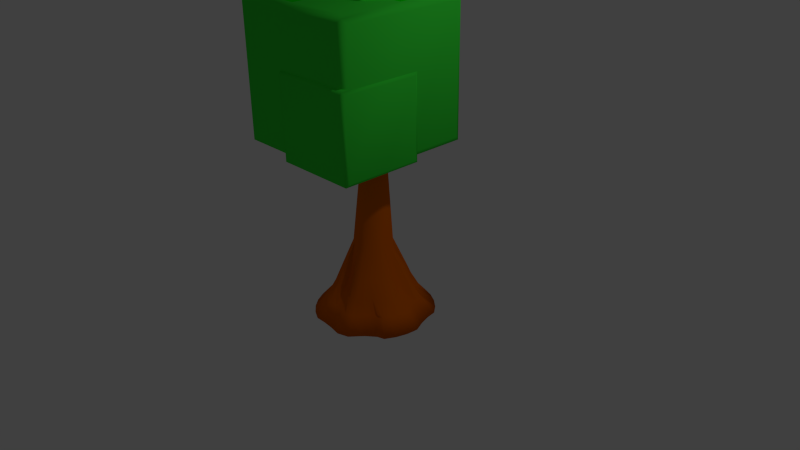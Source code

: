 # Source: Tree.blend  (saved by Blender 2.76.0; exported with 4.5.12 LTS)
import bpy
from mathutils import Matrix  # noqa: F401  (used for matrix-valued properties, if any)

bpy.ops.wm.read_factory_settings(use_empty=True)
scene = bpy.context.scene
scene.name = 'Scene'

# ---- collections
col_collection_1 = bpy.data.collections.new('Collection 1'); scene.collection.children.link(col_collection_1)

# ---- materials (node trees are filled in below, after node groups)
mat_material = bpy.data.materials.new('Material')
mat_material.alpha_threshold = 0.0
mat_material.use_transparent_shadow = False
mat_material.diffuse_color = (0.8, 0.1436, 0.0, 1.0)
mat_material.roughness = 0.5
mat_material.specular_intensity = 0.0
mat_material.line_color = (0.0, 0.0, 0.0, 1.0)
mat_material_001 = bpy.data.materials.new('Material.001')
mat_material_001.alpha_threshold = 0.0
mat_material_001.use_transparent_shadow = False
mat_material_001.diffuse_color = (0.04274, 0.8, 0.04754, 1.0)
mat_material_001.roughness = 0.5
mat_material_001.specular_intensity = 1.0
mat_material_004 = bpy.data.materials.new('Material.004')
mat_material_004.alpha_threshold = 0.0
mat_material_004.use_transparent_shadow = False
mat_material_004.diffuse_color = (0.0001865, 0.8, 0.0, 1.0)
mat_material_004.roughness = 0.5
mat_material_004.specular_intensity = 1.0

# ---- material node trees

# ---- world
world_world = bpy.data.worlds.new('World'); scene.world = world_world
world_world.color = (0.05088, 0.05088, 0.05088)
world_world.use_sun_shadow = False
world_world.sun_shadow_jitter_overblur = 0.0
world_world.cycles.sampling_method = 'MANUAL'
world_world.cycles.sample_map_resolution = 256

# ---- cameras
cam_camera = bpy.data.cameras.new('Camera')
cam_camera.clip_end = 100.0
cam_camera.lens = 35.0
cam_camera.sensor_width = 32.0
cam_camera.sensor_height = 18.0
cam_camera.ortho_scale = 7.314
cam_camera.dof.focus_distance = 0.0
cam_camera.dof.aperture_fstop = 128.0

# ---- lights
light_lamp = bpy.data.lights.new('Lamp', 'POINT')
light_lamp.transmission_factor = 0.0
light_lamp.cutoff_distance = 30.0
light_lamp.energy = 100.0
light_lamp.shadow_buffer_clip_start = 1.001
light_lamp.shadow_soft_size = 0.1
light_lamp.shadow_maximum_resolution = 0.006
light_lamp.use_absolute_resolution = True
light_lamp.cycles.use_multiple_importance_sampling = False

# ---- meshes
me_cube = bpy.data.meshes.new('Cube')
me_cube.from_pydata([(0.3083, 0.732, -0.7798), (0.1595, 0.7771, -0.7798), (0.004781, 0.7923, -0.7798), (-0.02439, 0.2282, 0.1723), (0.04907, 0.2467, 0.2201), (0.4454, 0.6587, -0.7798), (0.5655, 0.56, -0.7798), (0.6642, 0.4399, -0.7798), (0.6844, 0.3028, -0.7798), (0.7295, 0.154, -0.7798), (0.7978, -0.000715, -0.7798), (0.7826, -0.1554, -0.7798), (0.7374, -0.3042, -0.7798), (0.6642, -0.4413, -0.7798), (0.5655, -0.4734, -0.7798), (0.4454, -0.572, -0.7798), (0.3083, -0.7334, -0.7798), (0.1595, -0.7785, -0.7798), (0.00478, -0.7497, -0.7798), (-0.1499, -0.7344, -0.7798), (-0.2987, -0.7334, -0.7798), (-0.4358, -0.6601, -0.7798), (-0.556, -0.5615, -0.7798), (-0.6546, -0.4413, -0.7798), (-0.7279, -0.3042, -0.7798), (-0.773, -0.1554, -0.7798), (-0.6971, 0.02465, -0.7166), (-0.6843, 0.1545, -0.7166), (-0.7279, 0.3028, -0.7798), (-0.6546, 0.4399, -0.7798), (-0.556, 0.56, -0.7798), (-0.4012, 0.5781, -0.7166), (-0.2862, 0.6396, -0.7166), (-0.1499, 0.7771, -0.7798), (0.09625, 0.2324, 0.2201), (0.1397, 0.2091, 0.2201), (0.1779, 0.1779, 0.2201), (0.2091, 0.1397, 0.2201), (0.2324, 0.09626, 0.2201), (0.2467, 0.04907, 0.2201), (0.2515, 2.574e-07, 0.2201), (0.2467, -0.04907, 0.2201), (0.2324, -0.09625, 0.2201), (0.2091, -0.1397, 0.2201), (0.1779, -0.1779, 0.2201), (0.1397, -0.2091, 0.2201), (0.09625, -0.2324, 0.2201), (0.04907, -0.2467, 0.2201), (-4.188e-08, -0.2515, 0.2201), (-0.04907, -0.2467, 0.2201), (-0.09626, -0.2324, 0.2201), (-0.1397, -0.2091, 0.2201), (-0.1779, -0.1779, 0.2201), (-0.2091, -0.1397, 0.2201), (-0.2324, -0.09625, 0.2201), (-0.2467, -0.04907, 0.2201), (-0.3449, 0.02465, -0.01592), (-0.3389, 0.08581, -0.01592), (-0.2324, 0.09626, 0.2201), (-0.2091, 0.1397, 0.2201), (-0.1779, 0.1779, 0.2201), (-0.1397, 0.2091, 0.2201), (-0.09625, 0.2324, 0.2201), (-0.06558, 0.2241, 0.1723), (0.1038, 0.497, -0.3722), (0.199, 0.4681, -0.3722), (0.2052, 0.3788, -0.3745), (0.2698, 0.3258, -0.3745), (0.4267, 0.2812, -0.3722), (0.4736, 0.1935, -0.3722), (0.4389, 0.09829, -0.3722), (0.4487, -0.0007149, -0.3722), (0.5025, -0.09972, -0.3722), (0.4736, -0.1949, -0.3722), (0.4267, -0.2826, -0.3722), (0.3636, -0.3595, -0.3722), (0.2867, -0.4227, -0.3722), (0.199, -0.4695, -0.3722), (0.1038, -0.4984, -0.3722), (-0.03143, -0.4013, -0.3745), (-0.1145, -0.3931, -0.3745), (-0.1894, -0.4695, -0.3722), (-0.2771, -0.4227, -0.3722), (-0.354, -0.3595, -0.3722), (-0.3856, -0.212, -0.3745), (-0.425, -0.1384, -0.3745), (-0.4929, -0.09972, -0.3722), (-0.5027, -0.0007144, -0.3722), (-0.4929, 0.09829, -0.3722), (-0.4641, 0.1935, -0.3722), (-0.4172, 0.2812, -0.3722), (-0.354, 0.3581, -0.3722), (-0.2771, 0.4212, -0.3722), (0.004781, 0.5067, -0.3722), (-0.1944, 0.4182, -0.3745), (-0.1145, 0.4424, -0.3745), (-0.03143, 0.3729, -0.1946), (0.08573, 0.4063, -0.1579), (0.1636, 0.3827, -0.1579), (0.2353, 0.3443, -0.1579), (0.2982, 0.2927, -0.1579), (0.2324, 0.1553, 0.07669), (0.2582, 0.1069, 0.07669), (0.3482, 0.08024, -0.1579), (0.3562, -0.0007149, -0.1579), (0.4118, -0.08167, -0.1579), (0.3882, -0.1595, -0.1579), (0.3498, -0.2313, -0.1579), (0.2982, -0.2941, -0.1579), (0.2353, -0.3457, -0.1579), (0.1636, -0.3841, -0.1579), (0.08573, -0.4077, -0.1579), (-0.03143, -0.3237, -0.1946), (-0.09938, -0.317, -0.1946), (-0.154, -0.3841, -0.1579), (-0.2258, -0.3457, -0.1579), (-0.2886, -0.2941, -0.1579), (-0.3402, -0.2313, -0.1579), (-0.3786, -0.1595, -0.1579), (-0.4022, -0.08167, -0.1579), (-0.3797, 0.02465, -0.1946), (-0.373, 0.0926, -0.1946), (-0.3786, 0.1581, -0.1579), (-0.3402, 0.2298, -0.1579), (-0.2886, 0.2927, -0.1579), (-0.2258, 0.3443, -0.1579), (-0.154, 0.3827, -0.1579), (-0.09938, 0.3663, -0.1946), (0.1257, 0.607, -0.5729), (0.2419, 0.5718, -0.5729), (0.2575, 0.4571, -0.5429), (0.3363, 0.3924, -0.5429), (0.52, 0.3435, -0.5729), (0.5242, 0.2364, -0.5729), (0.5595, 0.1202, -0.5729), (0.6244, -0.0007149, -0.5729), (0.6125, -0.1216, -0.5729), (0.5773, -0.2378, -0.5729), (0.52, -0.345, -0.5729), (0.4429, -0.3508, -0.5729), (0.349, -0.4278, -0.5729), (0.2419, -0.5732, -0.5729), (0.1257, -0.6085, -0.5729), (0.004781, -0.5763, -0.5729), (-0.1161, -0.5644, -0.5729), (-0.2324, -0.5732, -0.5729), (-0.3395, -0.5159, -0.5729), (-0.4334, -0.4389, -0.5729), (-0.4639, -0.2643, -0.5429), (-0.512, -0.1744, -0.5429), (-0.603, -0.1216, -0.5729), (-0.5516, 0.02465, -0.5429), (-0.5416, 0.1261, -0.5429), (-0.5677, 0.2364, -0.5729), (-0.5104, 0.3435, -0.5729), (-0.4334, 0.4374, -0.5729), (-0.3204, 0.4571, -0.5429), (-0.2305, 0.5052, -0.5429), (-0.1329, 0.5348, -0.5429), (0.004781, 0.6189, -0.5729), (-0.0678, 0.1615, 1.157), (0.01732, 0.1782, 1.129), (-0.03695, 0.178, 1.157), (-0.01296, 0.1752, 1.129), (-0.09484, 0.1393, 1.157), (-0.117, 0.1123, 1.157), (-0.1335, 0.08146, 1.157), (-0.1349, 0.05327, 1.129), (-0.1379, 0.02299, 1.129), (-0.1437, -0.02164, 1.157), (-0.1335, -0.05511, 1.157), (-0.117, -0.08596, 1.157), (-0.09484, -0.113, 1.157), (-0.0678, -0.1352, 1.157), (-0.03695, -0.1517, 1.157), (-0.003474, -0.1618, 1.157), (0.03134, -0.1653, 1.157), (0.06615, -0.1618, 1.157), (0.09962, -0.1517, 1.157), (0.1305, -0.1352, 1.157), (0.1575, -0.113, 1.157), (0.1797, -0.08596, 1.157), (0.1962, -0.05511, 1.157), (0.2063, -0.02164, 1.157), (0.2098, 0.01317, 1.157), (0.2063, 0.04798, 1.157), (0.1962, 0.08146, 1.157), (0.1797, 0.1123, 1.157), (0.1425, 0.1226, 1.177), (0.118, 0.1428, 1.177), (0.09962, 0.178, 1.157), (0.06615, 0.1882, 1.157), (-0.03411, 0.111, 3.274), (-0.01368, 0.122, 3.274), (0.00475, 0.1236, 3.264), (-0.05201, 0.09634, 3.274), (-0.06671, 0.07844, 3.274), (-0.07763, 0.05801, 3.274), (-0.0809, 0.03793, 3.264), (-0.083, 0.01666, 3.264), (-0.06973, -0.01025, 3.274), (-0.063, -0.03242, 3.274), (-0.06671, -0.05285, 3.274), (-0.05201, -0.07075, 3.274), (-0.03411, -0.08545, 3.274), (-0.01368, -0.09636, 3.274), (0.008484, -0.1031, 3.274), (0.03153, -0.1054, 3.274), (0.05459, -0.1031, 3.274), (0.07675, -0.09636, 3.274), (0.09718, -0.08545, 3.274), (0.1151, -0.07075, 3.274), (0.1298, -0.05285, 3.274), (0.1407, -0.03242, 3.274), (0.1474, -0.01025, 3.274), (0.1497, 0.0128, 3.274), (0.1474, 0.03585, 3.274), (0.1407, 0.05801, 3.274), (0.1298, 0.07844, 3.274), (0.1052, 0.08523, 3.261), (0.08889, 0.0986, 3.261), (0.07675, 0.122, 3.274), (0.05459, 0.1287, 3.274), (0.02602, 0.1257, 3.264), (0.9098, 0.566, 1.662), (0.9098, -1.131, 3.359), (0.9098, -1.131, 1.662), (-0.7875, 0.566, 3.359), (-0.7875, 0.566, 1.662), (-0.7875, -1.131, 3.359), (-0.7875, -1.131, 1.662), (0.9098, 0.566, 3.359), (0.8525, 0.5088, 3.389), (0.8525, -1.074, 3.389), (-0.7302, 0.5088, 3.389), (-0.7302, -1.074, 3.389), (0.8525, -1.162, 3.302), (0.8525, -1.162, 1.719), (-0.7302, -1.162, 1.719), (-0.7302, -1.162, 3.302), (0.9405, -1.074, 3.302), (0.9405, -1.074, 1.719), (0.9405, 0.5088, 3.302), (0.9405, 0.5088, 1.719), (0.8525, 0.5967, 1.719), (-0.7302, 0.5967, 1.719), (0.8525, 0.5967, 3.302), (-0.7302, 0.5967, 3.302), (-0.8181, 0.5088, 1.719), (-0.8181, -1.074, 1.719), (-0.8181, 0.5088, 3.302), (-0.8181, -1.074, 3.302), (0.8525, 0.5088, 1.631), (-0.7302, 0.5088, 1.631), (-0.7302, -1.074, 1.631), (0.8525, -1.074, 1.631), (-0.1631, 0.7605, 2.227), (-0.1631, -0.06521, 3.052), (-0.1631, -0.06521, 2.227), (-0.9889, 0.7605, 3.052), (-0.9889, 0.7605, 2.227), (-0.9889, -0.06521, 3.052), (-0.9889, -0.06521, 2.227), (-0.1631, 0.7605, 3.052), (-0.191, 0.7327, 3.067), (-0.191, -0.03734, 3.067), (-0.961, 0.7327, 3.067), (-0.961, -0.03734, 3.067), (-0.191, -0.08012, 3.024), (-0.191, -0.08012, 2.254), (-0.961, -0.08012, 2.254), (-0.961, -0.08012, 3.024), (-0.1482, -0.03734, 3.024), (-0.1482, -0.03734, 2.254), (-0.1482, 0.7327, 3.024), (-0.1482, 0.7327, 2.254), (-0.191, 0.7754, 2.254), (-0.961, 0.7754, 2.254), (-0.191, 0.7754, 3.024), (-0.961, 0.7754, 3.024), (-1.004, 0.7327, 2.254), (-1.004, -0.03734, 2.254), (-1.004, 0.7327, 3.024), (-1.004, -0.03734, 3.024), (-0.191, 0.7327, 2.212), (-0.961, 0.7327, 2.212), (-0.961, -0.03734, 2.212), (-0.191, -0.03734, 2.212), (0.541, 0.4195, 2.703), (0.541, -0.5479, 3.671), (0.541, -0.5479, 2.703), (-0.4264, 0.4195, 3.671), (-0.4264, 0.4195, 2.703), (-0.4264, -0.5479, 3.671), (-0.4264, -0.5479, 2.703), (0.541, 0.4195, 3.671), (0.5084, 0.3869, 3.688), (0.5084, -0.5152, 3.688), (-0.3937, 0.3869, 3.688), (-0.3937, -0.5152, 3.688), (0.5084, -0.5653, 3.638), (0.5084, -0.5653, 2.736), (-0.3937, -0.5653, 2.736), (-0.3937, -0.5653, 3.638), (0.5585, -0.5152, 3.638), (0.5585, -0.5152, 2.736), (0.5585, 0.3869, 3.638), (0.5585, 0.3869, 2.736), (0.5084, 0.437, 2.736), (-0.3937, 0.437, 2.736), (0.5084, 0.437, 3.638), (-0.3937, 0.437, 3.638), (-0.4439, 0.3869, 2.736), (-0.4439, -0.5152, 2.736), (-0.4439, 0.3869, 3.638), (-0.4439, -0.5152, 3.638), (0.5084, 0.3869, 2.686), (-0.3937, 0.3869, 2.686), (-0.3937, -0.5152, 2.686), (0.5084, -0.5152, 2.686), (0.9412, -0.133, 1.59), (0.9412, -1.18, 2.637), (0.9412, -1.18, 1.59), (-0.1058, -0.133, 2.637), (-0.1058, -0.133, 1.59), (-0.1058, -1.18, 2.637), (-0.1058, -1.18, 1.59), (0.9412, -0.133, 2.637), (0.9058, -0.1683, 2.656), (0.9058, -1.145, 2.656), (-0.07047, -0.1683, 2.656), (-0.07047, -1.145, 2.656), (0.9058, -1.199, 2.601), (0.9058, -1.199, 1.625), (-0.07047, -1.199, 1.625), (-0.07047, -1.199, 2.601), (0.9601, -1.145, 2.601), (0.9601, -1.145, 1.625), (0.9601, -0.1683, 2.601), (0.9601, -0.1683, 1.625), (0.9058, -0.114, 1.625), (-0.07047, -0.114, 1.625), (0.9058, -0.114, 2.601), (-0.07047, -0.114, 2.601), (-0.1247, -0.1683, 1.625), (-0.1247, -1.145, 1.625), (-0.1247, -0.1683, 2.601), (-0.1247, -1.145, 2.601), (0.9058, -0.1683, 1.571), (-0.07047, -0.1683, 1.571), (-0.07047, -1.145, 1.571), (0.9058, -1.145, 1.571), (0.9098, -0.2826, 3.359), (-0.7875, -0.2826, 1.662), (-0.7875, -0.2826, 3.359), (0.9098, -0.2826, 1.662), (0.8525, -0.2826, 3.389), (-0.7302, -0.2826, 3.389), (0.9405, -0.2826, 3.302), (0.9405, -0.2826, 1.719), (-0.8181, -0.2826, 1.719), (-0.8181, -0.2826, 3.302), (-0.7302, -0.2826, 1.631), (0.8525, -0.2826, 1.631), (0.06117, 0.566, 1.662), (0.06117, 0.566, 3.359), (0.06117, -1.131, 1.662), (0.06117, -1.131, 3.359), (0.06117, 0.5088, 3.389), (0.06117, -1.074, 3.389), (0.06117, -1.162, 1.719), (0.06117, -1.162, 3.302), (0.06117, 0.5967, 1.719), (0.06117, 0.5967, 3.302), (0.06117, 0.5088, 1.631), (0.06117, -1.074, 1.631), (0.06117, -0.2826, 1.631), (0.06117, -0.2826, 3.389), (0.9412, -0.6564, 2.637), (-0.1058, -0.6564, 1.59), (-0.1058, -0.6564, 2.637), (0.9412, -0.6564, 1.59), (0.9058, -0.6564, 2.656), (-0.07047, -0.6564, 2.656), (0.9601, -0.6564, 2.601), (0.9601, -0.6564, 1.625), (-0.1247, -0.6564, 1.625), (-0.1247, -0.6564, 2.601), (-0.07047, -0.6564, 1.571), (0.9058, -0.6564, 1.571), (0.4177, -0.133, 1.59), (0.4177, -0.133, 2.637), (0.4177, -1.18, 1.59), (0.4177, -1.18, 2.637), (0.4177, -0.1683, 2.656), (0.4177, -1.145, 2.656), (0.4177, -1.199, 1.625), (0.4177, -1.199, 2.601), (0.4177, -0.114, 1.625), (0.4177, -0.114, 2.601), (0.4177, -0.1683, 1.571), (0.4177, -1.145, 1.571), (0.4177, -0.6564, 1.571), (0.4177, -0.6564, 2.656), (0.541, -0.06418, 3.671), (-0.4264, -0.06418, 2.703), (-0.4264, -0.06418, 3.671), (0.541, -0.06418, 2.703), (0.5084, -0.06418, 3.688), (-0.3937, -0.06418, 3.688), (0.5585, -0.06418, 3.638), (0.5585, -0.06418, 2.736), (-0.4439, -0.06418, 2.736), (-0.4439, -0.06418, 3.638), (-0.3937, -0.06418, 2.686), (0.5084, -0.06418, 2.686), (0.0573, 0.4195, 2.703), (0.0573, 0.4195, 3.671), (0.0573, -0.5479, 2.703), (0.0573, -0.5479, 3.671), (0.0573, 0.3869, 3.688), (0.0573, -0.5152, 3.688), (0.0573, -0.5653, 2.736), (0.0573, -0.5653, 3.638), (0.0573, 0.437, 2.736), (0.0573, 0.437, 3.638), (0.0573, 0.3869, 2.686), (0.0573, -0.5152, 2.686), (0.0573, -0.06418, 2.686), (0.0573, -0.06418, 3.688), (-0.576, 0.7605, 2.227), (-0.576, 0.7605, 3.052), (-0.576, -0.06521, 2.227), (-0.576, -0.06521, 3.052), (-0.576, 0.7327, 3.067), (-0.576, -0.03734, 3.067), (-0.576, -0.08012, 2.254), (-0.576, -0.08012, 3.024), (-0.576, 0.7754, 2.254), (-0.576, 0.7754, 3.024), (-0.576, 0.7327, 2.212), (-0.576, -0.03734, 2.212), (-0.1631, 0.3477, 3.052), (-0.9889, 0.3477, 2.227), (-0.9889, 0.3477, 3.052), (-0.1631, 0.3477, 2.227), (-0.191, 0.3477, 3.067), (-0.961, 0.3477, 3.067), (-0.1482, 0.3477, 3.024), (-0.1482, 0.3477, 2.254), (-1.004, 0.3477, 2.254), (-1.004, 0.3477, 3.024), (-0.961, 0.3477, 2.212), (-0.191, 0.3477, 2.212), (-0.576, 0.3477, 2.212), (-0.576, 0.3477, 3.067)], [], [(133, 69, 70, 134), (96, 3, 4, 97), (132, 68, 69, 133), (98, 34, 35, 99), (100, 36, 37, 101), (134, 70, 71, 135), (101, 37, 38, 102), (135, 71, 72, 136), (102, 38, 39, 103), (136, 72, 73, 137), (103, 39, 40, 104), (137, 73, 74, 138), (104, 40, 41, 105), (138, 74, 75, 139), (105, 41, 42, 106), (139, 75, 76, 140), (106, 42, 43, 107), (140, 76, 77, 141), (107, 43, 44, 108), (141, 77, 78, 142), (108, 44, 45, 109), (142, 78, 79, 143), (109, 45, 46, 110), (143, 79, 80, 144), (110, 46, 47, 111), (144, 80, 81, 145), (111, 47, 48, 112), (145, 81, 82, 146), (112, 48, 49, 113), (146, 82, 83, 147), (113, 49, 50, 114), (147, 83, 84, 148), (114, 50, 51, 115), (148, 84, 85, 149), (115, 51, 52, 116), (149, 85, 86, 150), (116, 52, 53, 117), (150, 86, 87, 151), (117, 53, 54, 118), (151, 87, 88, 152), (118, 54, 55, 119), (152, 88, 89, 153), (119, 55, 56, 120), (153, 89, 90, 154), (120, 56, 57, 121), (154, 90, 91, 155), (121, 57, 58, 122), (155, 91, 92, 156), (122, 58, 59, 123), (156, 92, 94, 157), (123, 59, 60, 124), (158, 95, 93, 159), (124, 60, 61, 125), (157, 94, 95, 158), (125, 61, 62, 126), (128, 64, 65, 129), (127, 63, 3, 96), (130, 66, 67, 131), (126, 62, 63, 127), (97, 4, 34, 98), (1, 0, 5, 6, 7, 8, 9, 10, 11, 12, 13, 14, 15, 16, 17, 18, 19, 20, 21, 22, 23, 24, 25, 26, 27, 28, 29, 30, 31, 32, 33, 2), (99, 35, 36, 100), (131, 67, 68, 132), (129, 65, 66, 130), (159, 93, 64, 128), (66, 99, 100, 67), (64, 97, 98, 65), (94, 126, 127, 95), (95, 127, 96, 93), (92, 125, 126, 94), (91, 124, 125, 92), (90, 123, 124, 91), (89, 122, 123, 90), (88, 121, 122, 89), (87, 120, 121, 88), (86, 119, 120, 87), (85, 118, 119, 86), (84, 117, 118, 85), (83, 116, 117, 84), (82, 115, 116, 83), (81, 114, 115, 82), (80, 113, 114, 81), (79, 112, 113, 80), (78, 111, 112, 79), (77, 110, 111, 78), (76, 109, 110, 77), (75, 108, 109, 76), (74, 107, 108, 75), (73, 106, 107, 74), (72, 105, 106, 73), (71, 104, 105, 72), (70, 103, 104, 71), (69, 102, 103, 70), (68, 101, 102, 69), (67, 100, 101, 68), (65, 98, 99, 66), (93, 96, 97, 64), (2, 159, 128, 1), (0, 129, 130, 5), (6, 131, 132, 7), (5, 130, 131, 6), (1, 128, 129, 0), (32, 157, 158, 33), (33, 158, 159, 2), (31, 156, 157, 32), (30, 155, 156, 31), (29, 154, 155, 30), (28, 153, 154, 29), (27, 152, 153, 28), (26, 151, 152, 27), (25, 150, 151, 26), (24, 149, 150, 25), (23, 148, 149, 24), (22, 147, 148, 23), (21, 146, 147, 22), (20, 145, 146, 21), (19, 144, 145, 20), (18, 143, 144, 19), (17, 142, 143, 18), (16, 141, 142, 17), (15, 140, 141, 16), (14, 139, 140, 15), (13, 138, 139, 14), (12, 137, 138, 13), (11, 136, 137, 12), (10, 135, 136, 11), (9, 134, 135, 10), (7, 132, 133, 8), (8, 133, 134, 9), (62, 162, 163, 63), (63, 163, 161, 3), (61, 160, 162, 62), (60, 164, 160, 61), (59, 165, 164, 60), (58, 166, 165, 59), (57, 167, 166, 58), (56, 168, 167, 57), (55, 169, 168, 56), (54, 170, 169, 55), (53, 171, 170, 54), (52, 172, 171, 53), (51, 173, 172, 52), (50, 174, 173, 51), (49, 175, 174, 50), (48, 176, 175, 49), (47, 177, 176, 48), (46, 178, 177, 47), (45, 179, 178, 46), (44, 180, 179, 45), (43, 181, 180, 44), (42, 182, 181, 43), (41, 183, 182, 42), (40, 184, 183, 41), (39, 185, 184, 40), (38, 186, 185, 39), (37, 187, 186, 38), (36, 188, 187, 37), (35, 189, 188, 36), (34, 190, 189, 35), (3, 161, 191, 4), (4, 191, 190, 34), (191, 222, 221, 190), (161, 223, 222, 191), (190, 221, 220, 189), (189, 220, 219, 188), (188, 219, 218, 187), (187, 218, 217, 186), (186, 217, 216, 185), (185, 216, 215, 184), (184, 215, 214, 183), (183, 214, 213, 182), (182, 213, 212, 181), (181, 212, 211, 180), (180, 211, 210, 179), (179, 210, 209, 178), (178, 209, 208, 177), (177, 208, 207, 176), (176, 207, 206, 175), (175, 206, 205, 174), (174, 205, 204, 173), (173, 204, 203, 172), (172, 203, 202, 171), (171, 202, 201, 170), (170, 201, 200, 169), (169, 200, 199, 168), (168, 199, 198, 167), (167, 198, 197, 166), (166, 197, 196, 165), (165, 196, 195, 164), (164, 195, 192, 160), (160, 192, 193, 162), (163, 194, 223, 161), (162, 193, 194, 163), (224, 231, 242, 243), (231, 224, 244, 246), (354, 227, 250, 361), (354, 229, 235, 357), (366, 230, 254, 375), (366, 226, 237, 370), (377, 368, 234, 357), (352, 231, 232, 356), (367, 225, 233, 369), (365, 227, 234, 368), (371, 239, 238, 370), (367, 229, 239, 371), (229, 230, 238, 239), (226, 225, 236, 237), (358, 240, 241, 359), (352, 225, 240, 358), (225, 226, 241, 240), (355, 224, 243, 359), (373, 246, 244, 372), (228, 227, 247, 245), (365, 231, 246, 373), (364, 228, 245, 372), (361, 250, 248, 360), (353, 230, 249, 360), (230, 229, 251, 249), (227, 228, 248, 250), (376, 374, 252, 363), (353, 228, 253, 362), (364, 224, 252, 374), (355, 226, 255, 363), (256, 263, 274, 275), (263, 256, 276, 278), (444, 259, 282, 451), (444, 261, 267, 447), (432, 262, 286, 441), (432, 258, 269, 436), (455, 434, 266, 447), (442, 263, 264, 446), (433, 257, 265, 435), (431, 259, 266, 434), (437, 271, 270, 436), (433, 261, 271, 437), (261, 262, 270, 271), (258, 257, 268, 269), (448, 272, 273, 449), (442, 257, 272, 448), (257, 258, 273, 272), (445, 256, 275, 449), (439, 278, 276, 438), (260, 259, 279, 277), (431, 263, 278, 439), (430, 260, 277, 438), (451, 282, 280, 450), (443, 262, 281, 450), (262, 261, 283, 281), (259, 260, 280, 282), (454, 440, 284, 453), (443, 260, 285, 452), (430, 256, 284, 440), (445, 258, 287, 453), (288, 295, 306, 307), (295, 288, 308, 310), (406, 291, 314, 413), (406, 293, 299, 409), (418, 294, 318, 427), (418, 290, 301, 422), (429, 420, 298, 409), (404, 295, 296, 408), (419, 289, 297, 421), (417, 291, 298, 420), (423, 303, 302, 422), (419, 293, 303, 423), (293, 294, 302, 303), (290, 289, 300, 301), (410, 304, 305, 411), (404, 289, 304, 410), (289, 290, 305, 304), (407, 288, 307, 411), (425, 310, 308, 424), (292, 291, 311, 309), (417, 295, 310, 425), (416, 292, 309, 424), (413, 314, 312, 412), (405, 294, 313, 412), (294, 293, 315, 313), (291, 292, 312, 314), (428, 426, 316, 415), (405, 292, 317, 414), (416, 288, 316, 426), (407, 290, 319, 415), (320, 327, 338, 339), (327, 320, 340, 342), (380, 323, 346, 387), (380, 325, 331, 383), (392, 326, 350, 401), (392, 322, 333, 396), (403, 394, 330, 383), (378, 327, 328, 382), (393, 321, 329, 395), (391, 323, 330, 394), (397, 335, 334, 396), (393, 325, 335, 397), (325, 326, 334, 335), (322, 321, 332, 333), (384, 336, 337, 385), (378, 321, 336, 384), (321, 322, 337, 336), (381, 320, 339, 385), (399, 342, 340, 398), (324, 323, 343, 341), (391, 327, 342, 399), (390, 324, 341, 398), (387, 346, 344, 386), (379, 326, 345, 386), (326, 325, 347, 345), (323, 324, 344, 346), (402, 400, 348, 389), (379, 324, 349, 388), (390, 320, 348, 400), (381, 322, 351, 389), (224, 355, 363, 252), (230, 353, 362, 254), (375, 376, 363, 255), (228, 353, 360, 248), (251, 361, 360, 249), (226, 355, 359, 241), (231, 352, 358, 242), (242, 358, 359, 243), (225, 352, 356, 233), (369, 377, 357, 235), (227, 354, 357, 234), (229, 354, 361, 251), (233, 356, 377, 369), (254, 362, 376, 375), (228, 364, 374, 253), (362, 253, 374, 376), (224, 364, 372, 244), (227, 365, 373, 247), (247, 373, 372, 245), (225, 367, 371, 236), (236, 371, 370, 237), (231, 365, 368, 232), (229, 367, 369, 235), (356, 232, 368, 377), (230, 366, 370, 238), (226, 366, 375, 255), (320, 381, 389, 348), (326, 379, 388, 350), (401, 402, 389, 351), (324, 379, 386, 344), (347, 387, 386, 345), (322, 381, 385, 337), (327, 378, 384, 338), (338, 384, 385, 339), (321, 378, 382, 329), (395, 403, 383, 331), (323, 380, 383, 330), (325, 380, 387, 347), (329, 382, 403, 395), (350, 388, 402, 401), (324, 390, 400, 349), (388, 349, 400, 402), (320, 390, 398, 340), (323, 391, 399, 343), (343, 399, 398, 341), (321, 393, 397, 332), (332, 397, 396, 333), (327, 391, 394, 328), (325, 393, 395, 331), (382, 328, 394, 403), (326, 392, 396, 334), (322, 392, 401, 351), (288, 407, 415, 316), (294, 405, 414, 318), (427, 428, 415, 319), (292, 405, 412, 312), (315, 413, 412, 313), (290, 407, 411, 305), (295, 404, 410, 306), (306, 410, 411, 307), (289, 404, 408, 297), (421, 429, 409, 299), (291, 406, 409, 298), (293, 406, 413, 315), (297, 408, 429, 421), (318, 414, 428, 427), (292, 416, 426, 317), (414, 317, 426, 428), (288, 416, 424, 308), (291, 417, 425, 311), (311, 425, 424, 309), (289, 419, 423, 300), (300, 423, 422, 301), (295, 417, 420, 296), (293, 419, 421, 299), (408, 296, 420, 429), (294, 418, 422, 302), (290, 418, 427, 319), (260, 430, 440, 285), (452, 285, 440, 454), (256, 430, 438, 276), (259, 431, 439, 279), (279, 439, 438, 277), (257, 433, 437, 268), (268, 437, 436, 269), (263, 431, 434, 264), (261, 433, 435, 267), (446, 264, 434, 455), (262, 432, 436, 270), (258, 432, 441, 287), (265, 446, 455, 435), (286, 452, 454, 441), (256, 445, 453, 284), (262, 443, 452, 286), (441, 454, 453, 287), (260, 443, 450, 280), (283, 451, 450, 281), (258, 445, 449, 273), (263, 442, 448, 274), (274, 448, 449, 275), (257, 442, 446, 265), (435, 455, 447, 267), (259, 444, 447, 266), (261, 444, 451, 283)])
me_cube.polygons.foreach_set('use_smooth', [True] * 417)
me_cube.polygons.foreach_set('material_index', [0, 0, 0, 0, 0, 0, 0, 0, 0, 0, 0, 0, 0, 0, 0, 0, 0, 0, 0, 0, 0, 0, 0, 0, 0, 0, 0, 0, 0, 0, 0, 0, 0, 0, 0, 0, 0, 0, 0, 0, 0, 0, 0, 0, 0, 0, 0, 0, 0, 0, 0, 0, 0, 0, 0, 0, 0, 0, 0, 0, 0, 0, 0, 0, 0, 0, 0, 0, 0, 0, 0, 0, 0, 0, 0, 0, 0, 0, 0, 0, 0, 0, 0, 0, 0, 0, 0, 0, 0, 0, 0, 0, 0, 0, 0, 0, 0, 0, 0, 0, 0, 0, 0, 0, 0, 0, 0, 0, 0, 0, 0, 0, 0, 0, 0, 0, 0, 0, 0, 0, 0, 0, 0, 0, 0, 0, 0, 0, 0, 0, 0, 0, 0, 0, 0, 0, 0, 0, 0, 0, 0, 0, 0, 0, 0, 0, 0, 0, 0, 0, 0, 0, 0, 0, 0, 0, 0, 0, 0, 0, 0, 0, 0, 0, 0, 0, 0, 0, 0, 0, 0, 0, 0, 0, 0, 0, 0, 0, 0, 0, 0, 0, 0, 0, 0, 0, 0, 0, 0, 0, 0, 0, 0, 1, 1, 1, 1, 1, 1, 1, 1, 1, 1, 1, 1, 1, 1, 1, 1, 1, 1, 1, 1, 1, 1, 1, 1, 1, 1, 1, 1, 1, 1, 1, 1, 1, 1, 1, 1, 1, 1, 1, 1, 1, 1, 1, 1, 1, 1, 1, 1, 1, 1, 1, 1, 1, 1, 1, 1, 1, 1, 1, 1, 1, 1, 1, 1, 1, 1, 1, 1, 1, 1, 1, 1, 1, 1, 1, 1, 1, 1, 1, 1, 1, 1, 1, 1, 1, 1, 1, 1, 1, 1, 1, 1, 1, 1, 1, 1, 2, 1, 1, 1, 1, 1, 1, 1, 1, 1, 1, 1, 1, 1, 1, 1, 1, 1, 1, 1, 1, 1, 1, 1, 1, 1, 1, 1, 1, 1, 1, 1, 1, 2, 1, 1, 1, 1, 1, 1, 1, 1, 1, 1, 1, 1, 1, 2, 1, 1, 1, 1, 1, 1, 1, 1, 1, 1, 1, 1, 1, 1, 2, 1, 1, 1, 1, 1, 1, 1, 1, 1, 1, 1, 1, 1, 1, 1, 1, 1, 1, 1, 1, 1, 1, 2, 1, 1, 1, 1, 1, 1, 1, 1, 1, 1, 1, 1, 1, 2, 1, 1, 1, 1, 1, 1, 1, 1, 1, 1, 1, 1, 1, 1, 1, 1, 1, 1, 1, 1, 1, 1, 1, 1, 1, 1, 1, 1])
me_cube.materials.append(mat_material)
me_cube.materials.append(mat_material_001)
me_cube.materials.append(mat_material_004)
me_cube.use_remesh_preserve_volume = False
me_cube.use_remesh_preserve_attributes = False
me_cube.use_mirror_vertex_groups = False
me_cube.update()

# ---- objects
ob_cube = bpy.data.objects.new('Cube', me_cube)
ob_lamp = bpy.data.objects.new('Lamp', light_lamp)
ob_camera = bpy.data.objects.new('Camera', cam_camera)

# ---- transforms, parenting, visibility, modifiers, constraints
ob_cube.location = (0.0, 0.0, 0.0)
ob_cube.lock_rotations_4d = False
ob_cube.empty_display_type = 'ARROWS'
ob_cube.lineart.crease_threshold = 0.0
ob_lamp.location = (4.076, 1.005, 5.904)
ob_lamp.rotation_euler = (0.6503, 0.05522, 1.866)
ob_lamp.lock_rotations_4d = False
ob_lamp.empty_display_type = 'ARROWS'
ob_lamp.color = (0.0, 0.0, 0.0, 0.0)
ob_lamp.lineart.crease_threshold = 0.0
ob_camera.location = (7.481, -6.508, 5.344)
ob_camera.rotation_euler = (1.109, 0.01082, 0.8149)
ob_camera.lock_rotations_4d = False
ob_camera.empty_display_type = 'ARROWS'
ob_camera.color = (0.0, 0.0, 0.0, 0.0)
ob_camera.display_type = 'WIRE'
ob_camera.lineart.crease_threshold = 0.0

# ---- collection membership
col_collection_1.objects.link(ob_cube)
col_collection_1.objects.link(ob_lamp)
col_collection_1.objects.link(ob_camera)

# ---- scene / render settings (as saved in the file)
scene.camera = ob_camera
scene.frame_start = 1; scene.frame_end = 250; scene.frame_set(1)
scene.render.engine = 'BLENDER_EEVEE_NEXT'
scene.render.resolution_percentage = 50
scene.render.dither_intensity = 0.0
scene.cycles.use_denoising = False
scene.cycles.samples = 10
scene.cycles.sampling_pattern = 'TABULATED_SOBOL'
scene.cycles.light_sampling_threshold = 0.0
scene.cycles.use_adaptive_sampling = False
scene.cycles.use_light_tree = False
scene.cycles.blur_glossy = 0.0
scene.cycles.pixel_filter_type = 'GAUSSIAN'
scene.cycles.sample_clamp_indirect = 0.0
scene.view_settings.view_transform = 'Standard'
bpy.context.view_layer.update()
